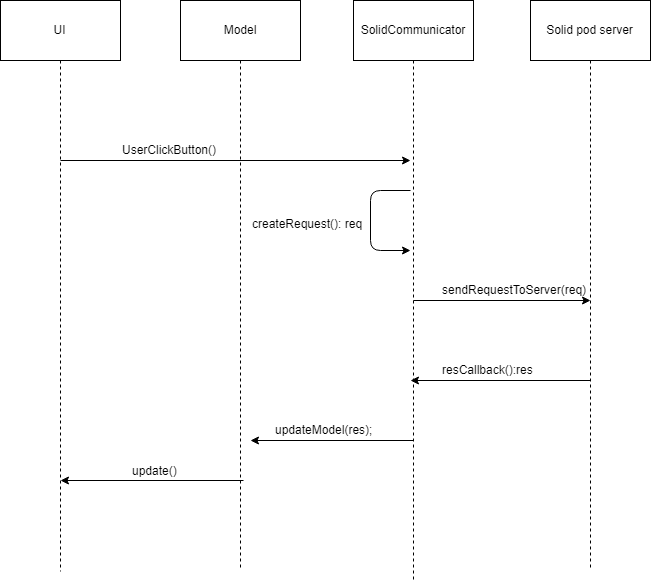

The diagram above was exported from draw.io. Its source (the exported page's mxGraphModel, read from the mxfile embedded in the PNG):
<mxGraphModel dx="1924" dy="1148" grid="1" gridSize="10" guides="1" tooltips="1" connect="1" arrows="1" fold="1" page="1" pageScale="1" pageWidth="827" pageHeight="1169" math="0" shadow="0">
  <root>
    <mxCell id="0" />
    <mxCell id="1" parent="0" />
    <mxCell id="2" style="edgeStyle=orthogonalEdgeStyle;rounded=0;orthogonalLoop=1;jettySize=auto;html=1;dashed=1;endArrow=none;endFill=0;" edge="1" source="3" parent="1">
      <mxGeometry relative="1" as="geometry">
        <mxPoint x="200" y="920.9412339154414" as="targetPoint" />
      </mxGeometry>
    </mxCell>
    <mxCell id="3" value="UI" style="rounded=0;whiteSpace=wrap;html=1;" vertex="1" parent="1">
      <mxGeometry x="140" y="350" width="120" height="60" as="geometry" />
    </mxCell>
    <mxCell id="4" style="edgeStyle=orthogonalEdgeStyle;rounded=0;orthogonalLoop=1;jettySize=auto;html=1;dashed=1;endArrow=none;endFill=0;" edge="1" source="5" parent="1">
      <mxGeometry relative="1" as="geometry">
        <mxPoint x="380" y="920" as="targetPoint" />
      </mxGeometry>
    </mxCell>
    <mxCell id="5" value="Model" style="rounded=0;whiteSpace=wrap;html=1;" vertex="1" parent="1">
      <mxGeometry x="320" y="350" width="120" height="60" as="geometry" />
    </mxCell>
    <mxCell id="6" style="edgeStyle=orthogonalEdgeStyle;rounded=0;orthogonalLoop=1;jettySize=auto;html=1;dashed=1;endArrow=none;endFill=0;" edge="1" source="7" parent="1">
      <mxGeometry relative="1" as="geometry">
        <mxPoint x="553" y="930" as="targetPoint" />
      </mxGeometry>
    </mxCell>
    <mxCell id="7" value="SolidCommunicator" style="rounded=0;whiteSpace=wrap;html=1;" vertex="1" parent="1">
      <mxGeometry x="493" y="350" width="120" height="60" as="geometry" />
    </mxCell>
    <mxCell id="8" style="edgeStyle=orthogonalEdgeStyle;rounded=0;orthogonalLoop=1;jettySize=auto;html=1;dashed=1;endArrow=none;endFill=0;" edge="1" source="9" parent="1">
      <mxGeometry relative="1" as="geometry">
        <mxPoint x="730" y="920" as="targetPoint" />
      </mxGeometry>
    </mxCell>
    <mxCell id="9" value="Solid pod server" style="rounded=0;whiteSpace=wrap;html=1;" vertex="1" parent="1">
      <mxGeometry x="670" y="350" width="120" height="60" as="geometry" />
    </mxCell>
    <mxCell id="10" value="" style="endArrow=classic;html=1;" edge="1" parent="1">
      <mxGeometry width="50" height="50" relative="1" as="geometry">
        <mxPoint x="200" y="510" as="sourcePoint" />
        <mxPoint x="550" y="510" as="targetPoint" />
      </mxGeometry>
    </mxCell>
    <mxCell id="11" value="UserClickButton()" style="text;html=1;resizable=0;points=[];autosize=1;align=left;verticalAlign=top;spacingTop=-4;" vertex="1" parent="1">
      <mxGeometry x="260" y="490" width="110" height="20" as="geometry" />
    </mxCell>
    <mxCell id="12" value="" style="endArrow=classic;html=1;" edge="1" parent="1">
      <mxGeometry width="50" height="50" relative="1" as="geometry">
        <mxPoint x="550" y="540" as="sourcePoint" />
        <mxPoint x="550" y="600" as="targetPoint" />
        <Array as="points">
          <mxPoint x="510" y="540" />
          <mxPoint x="510" y="600" />
        </Array>
      </mxGeometry>
    </mxCell>
    <mxCell id="13" value="createRequest(): req" style="text;html=1;resizable=0;points=[];autosize=1;align=left;verticalAlign=top;spacingTop=-4;" vertex="1" parent="1">
      <mxGeometry x="390" y="564" width="130" height="20" as="geometry" />
    </mxCell>
    <mxCell id="14" value="" style="endArrow=classic;html=1;" edge="1" parent="1">
      <mxGeometry width="50" height="50" relative="1" as="geometry">
        <mxPoint x="553" y="650" as="sourcePoint" />
        <mxPoint x="730" y="650" as="targetPoint" />
      </mxGeometry>
    </mxCell>
    <mxCell id="15" value="sendRequestToServer(req)" style="text;html=1;resizable=0;points=[];autosize=1;align=left;verticalAlign=top;spacingTop=-4;" vertex="1" parent="1">
      <mxGeometry x="580" y="630" width="160" height="20" as="geometry" />
    </mxCell>
    <mxCell id="16" value="" style="endArrow=classic;html=1;" edge="1" parent="1">
      <mxGeometry width="50" height="50" relative="1" as="geometry">
        <mxPoint x="730" y="730" as="sourcePoint" />
        <mxPoint x="550" y="730" as="targetPoint" />
      </mxGeometry>
    </mxCell>
    <mxCell id="17" value="resCallback():res" style="text;html=1;resizable=0;points=[];autosize=1;align=left;verticalAlign=top;spacingTop=-4;" vertex="1" parent="1">
      <mxGeometry x="580" y="710" width="110" height="20" as="geometry" />
    </mxCell>
    <mxCell id="18" value="" style="endArrow=classic;html=1;" edge="1" parent="1">
      <mxGeometry width="50" height="50" relative="1" as="geometry">
        <mxPoint x="553" y="790" as="sourcePoint" />
        <mxPoint x="390" y="790" as="targetPoint" />
      </mxGeometry>
    </mxCell>
    <mxCell id="19" value="updateModel(res);" style="text;html=1;resizable=0;points=[];autosize=1;align=left;verticalAlign=top;spacingTop=-4;" vertex="1" parent="1">
      <mxGeometry x="412.5" y="770" width="110" height="20" as="geometry" />
    </mxCell>
    <mxCell id="20" value="" style="endArrow=classic;html=1;" edge="1" parent="1">
      <mxGeometry width="50" height="50" relative="1" as="geometry">
        <mxPoint x="383" y="830" as="sourcePoint" />
        <mxPoint x="200" y="830" as="targetPoint" />
      </mxGeometry>
    </mxCell>
    <mxCell id="21" value="update()" style="text;html=1;resizable=0;points=[];autosize=1;align=left;verticalAlign=top;spacingTop=-4;" vertex="1" parent="1">
      <mxGeometry x="270" y="811" width="60" height="20" as="geometry" />
    </mxCell>
  </root>
</mxGraphModel>